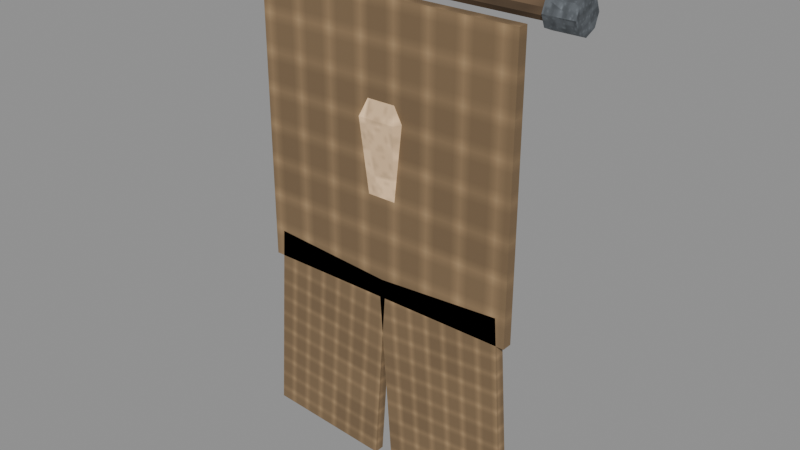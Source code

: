 # Source: crystal-banner-swallowtail-earth.blend  (saved by Blender 5.0.118; exported with 4.5.12 LTS)
import bpy
from mathutils import Matrix  # noqa: F401  (used for matrix-valued properties, if any)

bpy.ops.wm.read_factory_settings(use_empty=True)
scene = bpy.context.scene
scene.name = 'Scene'

# ---- images (referenced by path relative to the original .blend; pixels are not part of the script)
import os
ASSET_DIR = os.environ.get("B2B_ASSET_DIR", "")  # directory of the original .blend (textures are referenced by path, not embedded)
HERE = os.path.dirname(os.path.abspath(__file__))  # packed textures are extracted next to this script under _unpacked/

def load_image(name, relpath, width, height, colorspace="sRGB"):
    """Load a texture the original file referenced (path relative to the .blend, or extracted next to this script)."""
    p = next((c for c in (os.path.join(HERE, relpath), os.path.join(ASSET_DIR, relpath)) if relpath and os.path.exists(c)), "")
    if p:
        img = bpy.data.images.load(p, check_existing=True)
        img.name = name
    else:  # same state as the original file: an image datablock whose file is absent (Cycles renders it pink)
        img = bpy.data.images.new(name, width, height)
        img.source = "FILE"
        img.filepath = "//" + (relpath or name)
    img.colorspace_settings.name = colorspace
    return img
img_magenheim_surface_timber = load_image('magenheim.surface.timber', '_unpacked/2ef9a5accc0e42b6.2da1f34a.png', 64, 64, 'sRGB')
img_magenheim_surface_metal = load_image('magenheim.surface.metal', '_unpacked/92bb42208b3e85ca.01f1a9b4.png', 64, 64, 'sRGB')
img_magenheim_surface_cloth = load_image('magenheim.surface.cloth', '_unpacked/6a20bc2d3d9d33d6.dee47d1c.png', 64, 64, 'sRGB')
img_magenheim_surface_crystal = load_image('magenheim.surface.crystal', '_unpacked/13aac57fc9315b39.0b82ce2e.png', 64, 64, 'sRGB')

# ---- materials (node trees are filled in below, after node groups)
mat_magenheim_banner_wood = bpy.data.materials.new('magenheim.banner.wood')
mat_magenheim_banner_wood.use_backface_culling = True
mat_magenheim_banner_iron = bpy.data.materials.new('magenheim.banner.iron')
mat_magenheim_banner_iron.use_backface_culling = True
mat_magenheim_banner_cloth = bpy.data.materials.new('magenheim.banner.cloth')
mat_magenheim_banner_cloth.use_backface_culling = True
mat_magenheim_banner_cloth_bright = bpy.data.materials.new('magenheim.banner.cloth-bright')
mat_magenheim_banner_cloth_bright.use_backface_culling = True
mat_magenheim_banner_crystal = bpy.data.materials.new('magenheim.banner.crystal')
mat_magenheim_banner_crystal.use_backface_culling = True

# ---- material node trees
mat_magenheim_banner_wood.use_nodes = True; mat_magenheim_banner_wood.node_tree.nodes.clear()
_N = mat_magenheim_banner_wood.node_tree.nodes; _L = mat_magenheim_banner_wood.node_tree.links
n0 = _N.new('ShaderNodeBsdfPrincipled'); n0.name = 'Principled BSDF'; n0.location = (-200, 100)
n0.inputs[2].default_value = 0.88
n0.inputs[27].default_value = (0.0, 0.0, 0.0, 1.0)
n0.inputs[28].default_value = 1.0
n1 = _N.new('ShaderNodeOutputMaterial'); n1.name = 'Material Output'; n1.location = (200, 100)
n2 = _N.new('ShaderNodeTexImage'); n2.name = 'Image Texture'; n2.location = (0, 0)
n2.image = img_magenheim_surface_timber
n3 = _N.new('ShaderNodeMixRGB'); n3.name = 'Mix (Legacy)'; n3.location = (0, 0)
n3.blend_type = 'MULTIPLY'
n3.inputs[0].default_value = 1.0
n3.inputs[2].default_value = (0.24, 0.15, 0.08, 1.0)
_L.new(n0.outputs[0], n1.inputs[0])
_L.new(n2.outputs[0], n3.inputs[1])
_L.new(n3.outputs[0], n0.inputs[0])
n1.is_active_output = True
mat_magenheim_banner_iron.use_nodes = True; mat_magenheim_banner_iron.node_tree.nodes.clear()
_N = mat_magenheim_banner_iron.node_tree.nodes; _L = mat_magenheim_banner_iron.node_tree.links
n0 = _N.new('ShaderNodeBsdfPrincipled'); n0.name = 'Principled BSDF'; n0.location = (-200, 100)
n0.inputs[1].default_value = 0.62
n0.inputs[2].default_value = 0.72
n0.inputs[27].default_value = (0.0, 0.0, 0.0, 1.0)
n0.inputs[28].default_value = 1.0
n1 = _N.new('ShaderNodeOutputMaterial'); n1.name = 'Material Output'; n1.location = (200, 100)
n2 = _N.new('ShaderNodeTexImage'); n2.name = 'Image Texture'; n2.location = (0, 0)
n2.image = img_magenheim_surface_metal
n3 = _N.new('ShaderNodeMixRGB'); n3.name = 'Mix (Legacy)'; n3.location = (0, 0)
n3.blend_type = 'MULTIPLY'
n3.inputs[0].default_value = 1.0
n3.inputs[2].default_value = (0.28, 0.31, 0.34, 1.0)
_L.new(n0.outputs[0], n1.inputs[0])
_L.new(n2.outputs[0], n3.inputs[1])
_L.new(n3.outputs[0], n0.inputs[0])
n1.is_active_output = True
mat_magenheim_banner_cloth.use_nodes = True; mat_magenheim_banner_cloth.node_tree.nodes.clear()
_N = mat_magenheim_banner_cloth.node_tree.nodes; _L = mat_magenheim_banner_cloth.node_tree.links
n0 = _N.new('ShaderNodeBsdfPrincipled'); n0.name = 'Principled BSDF'; n0.location = (-200, 100)
n0.inputs[2].default_value = 0.92
n0.inputs[27].default_value = (0.0, 0.0, 0.0, 1.0)
n0.inputs[28].default_value = 1.0
n1 = _N.new('ShaderNodeOutputMaterial'); n1.name = 'Material Output'; n1.location = (200, 100)
n2 = _N.new('ShaderNodeTexImage'); n2.name = 'Image Texture'; n2.location = (0, 0)
n2.image = img_magenheim_surface_cloth
n3 = _N.new('ShaderNodeMixRGB'); n3.name = 'Mix (Legacy)'; n3.location = (0, 0)
n3.blend_type = 'MULTIPLY'
n3.inputs[0].default_value = 1.0
n3.inputs[2].default_value = (0.4752, 0.3096, 0.1584, 1.0)
_L.new(n0.outputs[0], n1.inputs[0])
_L.new(n2.outputs[0], n3.inputs[1])
_L.new(n3.outputs[0], n0.inputs[0])
n1.is_active_output = True
mat_magenheim_banner_cloth_bright.use_nodes = True; mat_magenheim_banner_cloth_bright.node_tree.nodes.clear()
_N = mat_magenheim_banner_cloth_bright.node_tree.nodes; _L = mat_magenheim_banner_cloth_bright.node_tree.links
n0 = _N.new('ShaderNodeBsdfPrincipled'); n0.name = 'Principled BSDF'; n0.location = (-200, 100)
n0.inputs[2].default_value = 0.88
n0.inputs[27].default_value = (0.0396, 0.0258, 0.0132, 1.0)
n0.inputs[28].default_value = 1.0
n1 = _N.new('ShaderNodeOutputMaterial'); n1.name = 'Material Output'; n1.location = (200, 100)
n2 = _N.new('ShaderNodeTexImage'); n2.name = 'Image Texture'; n2.location = (0, 0)
n2.image = img_magenheim_surface_cloth
n3 = _N.new('ShaderNodeMixRGB'); n3.name = 'Mix (Legacy)'; n3.location = (0, 0)
n3.blend_type = 'MULTIPLY'
n3.inputs[0].default_value = 1.0
n3.inputs[2].default_value = (0.66, 0.43, 0.22, 1.0)
_L.new(n0.outputs[0], n1.inputs[0])
_L.new(n2.outputs[0], n3.inputs[1])
_L.new(n3.outputs[0], n0.inputs[0])
n1.is_active_output = True
mat_magenheim_banner_crystal.use_nodes = True; mat_magenheim_banner_crystal.node_tree.nodes.clear()
_N = mat_magenheim_banner_crystal.node_tree.nodes; _L = mat_magenheim_banner_crystal.node_tree.links
n0 = _N.new('ShaderNodeBsdfPrincipled'); n0.name = 'Principled BSDF'; n0.location = (-200, 100)
n0.inputs[1].default_value = 0.03
n0.inputs[2].default_value = 0.22
n0.inputs[27].default_value = (0.2853, 0.1953, 0.1132, 1.0)
n0.inputs[28].default_value = 1.0
n1 = _N.new('ShaderNodeOutputMaterial'); n1.name = 'Material Output'; n1.location = (200, 100)
n2 = _N.new('ShaderNodeTexImage'); n2.name = 'Image Texture'; n2.location = (0, 0)
n2.image = img_magenheim_surface_crystal
n3 = _N.new('ShaderNodeMixRGB'); n3.name = 'Mix (Legacy)'; n3.location = (0, 0)
n3.blend_type = 'MULTIPLY'
n3.inputs[0].default_value = 1.0
n3.inputs[2].default_value = (0.839, 0.5745, 0.333, 1.0)
_L.new(n0.outputs[0], n1.inputs[0])
_L.new(n2.outputs[0], n3.inputs[1])
_L.new(n3.outputs[0], n0.inputs[0])
n1.is_active_output = True

# ---- meshes
me_top_rod = bpy.data.meshes.new('top-rod')
me_top_rod.from_pydata([(0.56, -1.863e-09, 0.035), (0.56, -0.02057, 0.02832), (0.56, -0.03329, 0.01082), (0.56, -0.03329, -0.01082), (0.56, -0.02057, -0.02832), (0.56, 1.197e-09, -0.035), (0.56, 0.02057, -0.02832), (0.56, 0.03329, -0.01082), (0.56, 0.03329, 0.01082), (0.56, 0.02057, 0.02832), (-0.56, -1.863e-09, 0.035), (-0.56, -0.02057, 0.02832), (-0.56, -0.03329, 0.01082), (-0.56, -0.03329, -0.01082), (-0.56, -0.02057, -0.02832), (-0.56, 1.197e-09, -0.035), (-0.56, 0.02057, -0.02832), (-0.56, 0.03329, -0.01082), (-0.56, 0.03329, 0.01082), (-0.56, 0.02057, 0.02832), (0.56, -1.863e-09, 5.96e-08), (-0.56, -1.863e-09, -5.96e-08)], [], [(0, 10, 1), (1, 10, 11), (20, 0, 1), (21, 11, 10), (1, 11, 2), (2, 11, 12), (20, 1, 2), (21, 12, 11), (2, 12, 3), (3, 12, 13), (20, 2, 3), (21, 13, 12), (3, 13, 4), (4, 13, 14), (20, 3, 4), (21, 14, 13), (4, 14, 5), (5, 14, 15), (20, 4, 5), (21, 15, 14), (5, 15, 6), (6, 15, 16), (20, 5, 6), (21, 16, 15), (6, 16, 7), (7, 16, 17), (20, 6, 7), (21, 17, 16), (7, 17, 8), (8, 17, 18), (20, 7, 8), (21, 18, 17), (8, 18, 9), (9, 18, 19), (20, 8, 9), (21, 19, 18), (9, 19, 0), (0, 19, 10), (20, 9, 0), (21, 10, 19)])
_uv = me_top_rod.uv_layers.new(name='UVMap')
_uv.uv.foreach_set('vector', [0.1867, 0.002353, 0.1867, 0.9976, 0.1674, 0.002353, 0.1674, 0.002353, 0.1867, 0.9976, 0.1674, 0.9976, 0.221, 0.03346, 0.2505, 0.02384, 0.2505, 0.04307, 0.221, 0.1004, 0.1914, 0.09076, 0.2027, 0.0752, 0.1674, 0.002353, 0.1674, 0.9976, 0.1519, 0.002353, 0.1519, 0.002353, 0.1674, 0.9976, 0.1519, 0.9976, 0.221, 0.03346, 0.2505, 0.04307, 0.2392, 0.05862, 0.221, 0.1004, 0.1914, 0.11, 0.1914, 0.09076, 0.1077, 0.002353, 0.1077, 0.9976, 0.09216, 0.002353, 0.09216, 0.002353, 0.1077, 0.9976, 0.09216, 0.9976, 0.221, 0.03346, 0.2392, 0.05862, 0.221, 0.06456, 0.221, 0.1004, 0.2027, 0.1255, 0.1914, 0.11, 0.09216, 0.002353, 0.09216, 0.9976, 0.07293, 0.002353, 0.07293, 0.002353, 0.09216, 0.9976, 0.07293, 0.9976, 0.221, 0.03346, 0.221, 0.06456, 0.2027, 0.05862, 0.221, 0.1004, 0.221, 0.1315, 0.2027, 0.1255, 0.07293, 0.002353, 0.07293, 0.9976, 0.05738, 0.002353, 0.05738, 0.002353, 0.07293, 0.9976, 0.05738, 0.9976, 0.221, 0.03346, 0.2027, 0.05862, 0.1914, 0.04307, 0.221, 0.1004, 0.2392, 0.1255, 0.221, 0.1315, 0.1472, 0.002353, 0.1472, 0.9976, 0.128, 0.002353, 0.128, 0.002353, 0.1472, 0.9976, 0.128, 0.9976, 0.221, 0.03346, 0.1914, 0.04307, 0.1914, 0.02384, 0.221, 0.1004, 0.2505, 0.11, 0.2392, 0.1255, 0.128, 0.002353, 0.128, 0.9976, 0.1124, 0.002353, 0.1124, 0.002353, 0.128, 0.9976, 0.1124, 0.9976, 0.221, 0.03346, 0.1914, 0.02384, 0.2027, 0.008293, 0.221, 0.1004, 0.2505, 0.09076, 0.2505, 0.11, 0.002353, 0.9976, 0.002353, 0.002353, 0.0179, 0.9976, 0.0179, 0.9976, 0.002353, 0.002353, 0.0179, 0.002353, 0.221, 0.03346, 0.2027, 0.008293, 0.221, 0.002353, 0.221, 0.1004, 0.2392, 0.0752, 0.2505, 0.09076, 0.0179, 0.9976, 0.0179, 0.002353, 0.03713, 0.9976, 0.03713, 0.9976, 0.0179, 0.002353, 0.03713, 0.002353, 0.221, 0.03346, 0.221, 0.002353, 0.2392, 0.008293, 0.221, 0.1004, 0.221, 0.06926, 0.2392, 0.0752, 0.03713, 0.9976, 0.03713, 0.002353, 0.05268, 0.9976, 0.05268, 0.9976, 0.03713, 0.002353, 0.05268, 0.002353, 0.221, 0.03346, 0.2392, 0.008293, 0.2505, 0.02384, 0.221, 0.1004, 0.2027, 0.0752, 0.221, 0.06926])
me_top_rod.materials.append(mat_magenheim_banner_wood)
me_top_rod.update()
me_left_cap = bpy.data.meshes.new('left-cap')
me_left_cap.from_pydata([(0.05, 0.0, 0.055), (0.05, -0.03889, 0.03889), (0.05, -0.055, 0.0), (0.05, -0.03889, -0.03889), (0.05, 4.808e-09, -0.055), (0.05, 0.03889, -0.03889), (0.05, 0.055, 0.0), (0.05, 0.03889, 0.03889), (-0.05, 0.0, 0.055), (-0.05, -0.03889, 0.03889), (-0.05, -0.055, 0.0), (-0.05, -0.03889, -0.03889), (-0.05, 4.808e-09, -0.055), (-0.05, 0.03889, -0.03889), (-0.05, 0.055, 0.0), (-0.05, 0.03889, 0.03889), (0.05, 0.0, 0.0), (-0.05, 0.0, 0.0)], [], [(0, 8, 1), (1, 8, 9), (16, 0, 1), (17, 9, 8), (1, 9, 2), (2, 9, 10), (16, 1, 2), (17, 10, 9), (2, 10, 3), (3, 10, 11), (16, 2, 3), (17, 11, 10), (3, 11, 4), (4, 11, 12), (16, 3, 4), (17, 12, 11), (4, 12, 5), (5, 12, 13), (16, 4, 5), (17, 13, 12), (5, 13, 6), (6, 13, 14), (16, 5, 6), (17, 14, 13), (6, 14, 7), (7, 14, 15), (16, 6, 7), (17, 15, 14), (7, 15, 0), (0, 15, 8), (16, 7, 0), (17, 8, 15)])
_uv = me_left_cap.uv_layers.new(name='UVMap')
_uv.uv.foreach_set('vector', [0.6649, 0.3708, 0.6649, 0.7188, 0.5184, 0.3708, 0.5184, 0.3708, 0.6649, 0.7188, 0.5184, 0.7188, 0.5477, 0.1826, 0.4744, 0.005737, 0.6209, 0.005736, 0.1826, 0.1826, 0.005737, 0.1093, 0.1093, 0.005736, 0.9943, 0.3708, 0.9943, 0.7188, 0.8907, 0.3708, 0.7799, 0.7339, 0.7799, 0.3708, 0.8792, 0.4004, 0.5477, 0.1826, 0.6209, 0.005736, 0.7245, 0.1093, 0.1826, 0.1826, 0.005736, 0.2558, 0.005737, 0.1093, 0.986, 0.005736, 0.986, 0.3537, 0.8395, 0.005736, 0.8395, 0.005736, 0.986, 0.3537, 0.8395, 0.3537, 0.5477, 0.1826, 0.7245, 0.1093, 0.7245, 0.2558, 0.1826, 0.1826, 0.1093, 0.3594, 0.005736, 0.2558, 0.8395, 0.005736, 0.8395, 0.3537, 0.736, 0.005736, 0.2454, 0.4422, 0.2454, 0.8052, 0.1461, 0.7757, 0.5477, 0.1826, 0.7245, 0.2558, 0.6209, 0.3594, 0.1826, 0.1826, 0.2558, 0.3594, 0.1093, 0.3594, 0.2454, 0.4422, 0.1461, 0.7757, 0.105, 0.4004, 0.105, 0.4004, 0.1461, 0.7757, 0.005736, 0.7339, 0.5477, 0.1826, 0.6209, 0.3594, 0.4744, 0.3594, 0.1826, 0.1826, 0.3594, 0.2558, 0.2558, 0.3594, 0.105, 0.4004, 0.005736, 0.7339, 0.005736, 0.3708, 0.4034, 0.3708, 0.5069, 0.7188, 0.4034, 0.7188, 0.5477, 0.1826, 0.4744, 0.3594, 0.3708, 0.2558, 0.1826, 0.1826, 0.3594, 0.1093, 0.3594, 0.2558, 0.4034, 0.3708, 0.4034, 0.7188, 0.2569, 0.3708, 0.2569, 0.3708, 0.4034, 0.7188, 0.2569, 0.7188, 0.5477, 0.1826, 0.3708, 0.2558, 0.3708, 0.1093, 0.1826, 0.1826, 0.2558, 0.005736, 0.3594, 0.1093, 0.7685, 0.3708, 0.7685, 0.7188, 0.6649, 0.3708, 0.6649, 0.3708, 0.7685, 0.7188, 0.6649, 0.7188, 0.5477, 0.1826, 0.3708, 0.1093, 0.4744, 0.005737, 0.1826, 0.1826, 0.1093, 0.005736, 0.2558, 0.005736])
me_left_cap.materials.append(mat_magenheim_banner_iron)
me_left_cap.update()
me_right_cap = bpy.data.meshes.new('right-cap')
me_right_cap.from_pydata([(0.05, 0.0, 0.055), (0.05, -0.03889, 0.03889), (0.05, -0.055, 0.0), (0.05, -0.03889, -0.03889), (0.05, 4.808e-09, -0.055), (0.05, 0.03889, -0.03889), (0.05, 0.055, 0.0), (0.05, 0.03889, 0.03889), (-0.05, 0.0, 0.055), (-0.05, -0.03889, 0.03889), (-0.05, -0.055, 0.0), (-0.05, -0.03889, -0.03889), (-0.05, 4.808e-09, -0.055), (-0.05, 0.03889, -0.03889), (-0.05, 0.055, 0.0), (-0.05, 0.03889, 0.03889), (0.05, 0.0, 0.0), (-0.05, 0.0, 0.0)], [], [(0, 8, 1), (1, 8, 9), (16, 0, 1), (17, 9, 8), (1, 9, 2), (2, 9, 10), (16, 1, 2), (17, 10, 9), (2, 10, 3), (3, 10, 11), (16, 2, 3), (17, 11, 10), (3, 11, 4), (4, 11, 12), (16, 3, 4), (17, 12, 11), (4, 12, 5), (5, 12, 13), (16, 4, 5), (17, 13, 12), (5, 13, 6), (6, 13, 14), (16, 5, 6), (17, 14, 13), (6, 14, 7), (7, 14, 15), (16, 6, 7), (17, 15, 14), (7, 15, 0), (0, 15, 8), (16, 7, 0), (17, 8, 15)])
_uv = me_right_cap.uv_layers.new(name='UVMap')
_uv.uv.foreach_set('vector', [0.6649, 0.3708, 0.6649, 0.7188, 0.5184, 0.3708, 0.5184, 0.3708, 0.6649, 0.7188, 0.5184, 0.7188, 0.5477, 0.1826, 0.4744, 0.005737, 0.6209, 0.005736, 0.1826, 0.1826, 0.005737, 0.1093, 0.1093, 0.005736, 0.7799, 0.7044, 0.8792, 0.3708, 0.8792, 0.7339, 0.8907, 0.3708, 0.9943, 0.7188, 0.8907, 0.7188, 0.5477, 0.1826, 0.6209, 0.005736, 0.7245, 0.1093, 0.1826, 0.1826, 0.005736, 0.2558, 0.005737, 0.1093, 0.736, 0.3537, 0.736, 0.005737, 0.8824, 0.3537, 0.8824, 0.3537, 0.736, 0.005737, 0.8824, 0.005737, 0.5477, 0.1826, 0.7245, 0.1093, 0.7245, 0.2558, 0.1826, 0.1826, 0.1093, 0.3594, 0.005736, 0.2558, 0.8824, 0.3537, 0.8824, 0.005737, 0.986, 0.3537, 0.2454, 0.4422, 0.2454, 0.8052, 0.1461, 0.7757, 0.5477, 0.1826, 0.7245, 0.2558, 0.6209, 0.3594, 0.1826, 0.1826, 0.2558, 0.3594, 0.1093, 0.3594, 0.2454, 0.4422, 0.1461, 0.7757, 0.105, 0.4004, 0.105, 0.4004, 0.1461, 0.7757, 0.005736, 0.7339, 0.5477, 0.1826, 0.6209, 0.3594, 0.4744, 0.3594, 0.1826, 0.1826, 0.3594, 0.2558, 0.2558, 0.3594, 0.105, 0.4004, 0.005736, 0.7339, 0.005736, 0.3708, 0.4034, 0.3708, 0.5069, 0.7188, 0.4034, 0.7188, 0.5477, 0.1826, 0.4744, 0.3594, 0.3708, 0.2558, 0.1826, 0.1826, 0.3594, 0.1093, 0.3594, 0.2558, 0.4034, 0.3708, 0.4034, 0.7188, 0.2569, 0.3708, 0.2569, 0.3708, 0.4034, 0.7188, 0.2569, 0.7188, 0.5477, 0.1826, 0.3708, 0.2558, 0.3708, 0.1093, 0.1826, 0.1826, 0.2558, 0.005736, 0.3594, 0.1093, 0.7685, 0.3708, 0.7685, 0.7188, 0.6649, 0.3708, 0.6649, 0.3708, 0.7685, 0.7188, 0.6649, 0.7188, 0.5477, 0.1826, 0.3708, 0.1093, 0.4744, 0.005737, 0.1826, 0.1826, 0.1093, 0.005736, 0.2558, 0.005736])
me_right_cap.materials.append(mat_magenheim_banner_iron)
me_right_cap.update()
me_upper_field = bpy.data.meshes.new('upper-field')
me_upper_field.from_pydata([(-0.47, 0.0175, -0.49), (0.47, 0.0175, -0.49), (0.47, 0.0175, 0.49), (-0.47, 0.0175, 0.49), (-0.47, -0.0175, -0.49), (0.47, -0.0175, -0.49), (0.47, -0.0175, 0.49), (-0.47, -0.0175, 0.49)], [], [(0, 3, 2), (0, 2, 1), (4, 5, 6), (4, 6, 7), (0, 4, 7), (0, 7, 3), (1, 2, 6), (1, 6, 5), (0, 1, 5), (0, 5, 4), (3, 7, 6), (3, 6, 2)])
_uv = me_upper_field.uv_layers.new(name='UVMap')
_uv.uv.foreach_set('vector', [0.003338, 0.4967, 0.003338, 0.003338, 0.4765, 0.003338, 0.003338, 0.4967, 0.4765, 0.003338, 0.4765, 0.4967, 0.9564, 0.4967, 0.4832, 0.4967, 0.4832, 0.003338, 0.9564, 0.4967, 0.4832, 0.003338, 0.9564, 0.003338, 0.02096, 0.9967, 0.003338, 0.9967, 0.003338, 0.5033, 0.02096, 0.9967, 0.003338, 0.5033, 0.02096, 0.5033, 0.02763, 0.9967, 0.02763, 0.5033, 0.04525, 0.5033, 0.02763, 0.9967, 0.04525, 0.5033, 0.04525, 0.9967, 0.06955, 0.5033, 0.06955, 0.9765, 0.05193, 0.9765, 0.06955, 0.5033, 0.05193, 0.9765, 0.05193, 0.5033, 0.09384, 0.9765, 0.07623, 0.9765, 0.07623, 0.5033, 0.09384, 0.9765, 0.07623, 0.5033, 0.09384, 0.5033])
me_upper_field.materials.append(mat_magenheim_banner_cloth)
me_upper_field.update()
me_left_tail = bpy.data.meshes.new('left-tail')
me_left_tail.from_pydata([(-0.2489, 0.0175, -0.3335), (0.2, 0.0175, -0.3648), (0.2489, 0.0175, 0.3335), (-0.2, 0.0175, 0.3648), (-0.2489, -0.0175, -0.3335), (0.2, -0.0175, -0.3648), (0.2489, -0.0175, 0.3335), (-0.2, -0.0175, 0.3648)], [], [(0, 3, 2), (0, 2, 1), (4, 5, 6), (4, 6, 7), (0, 4, 7), (0, 7, 3), (1, 2, 6), (1, 6, 5), (0, 1, 5), (0, 5, 4), (3, 7, 6), (3, 6, 2)])
_uv = me_left_tail.uv_layers.new(name='UVMap')
_uv.uv.foreach_set('vector', [0.004027, 0.6725, 0.004027, 0.004026, 0.4338, 0.004026, 0.004027, 0.6725, 0.4338, 0.004026, 0.4338, 0.6725, 0.8715, 0.6725, 0.4418, 0.6725, 0.4418, 0.004026, 0.8715, 0.6725, 0.4418, 0.004026, 0.8715, 0.004026, 0.913, 0.6725, 0.8796, 0.6725, 0.8796, 0.004026, 0.913, 0.6725, 0.8796, 0.004026, 0.913, 0.004026, 0.9211, 0.6725, 0.9211, 0.004026, 0.9545, 0.004026, 0.9211, 0.6725, 0.9545, 0.004026, 0.9545, 0.6725, 0.996, 0.004026, 0.996, 0.4338, 0.9625, 0.4338, 0.996, 0.004026, 0.9625, 0.4338, 0.9625, 0.004026, 0.9625, 0.4418, 0.996, 0.4418, 0.996, 0.8715, 0.9625, 0.4418, 0.996, 0.8715, 0.9625, 0.8715])
me_left_tail.materials.append(mat_magenheim_banner_cloth)
me_left_tail.update()
me_right_tail = bpy.data.meshes.new('right-tail')
me_right_tail.from_pydata([(-0.2, 0.0175, -0.3648), (0.2489, 0.0175, -0.3335), (0.2, 0.0175, 0.3648), (-0.2489, 0.0175, 0.3335), (-0.2, -0.0175, -0.3648), (0.2489, -0.0175, -0.3335), (0.2, -0.0175, 0.3648), (-0.2489, -0.0175, 0.3335)], [], [(0, 3, 2), (0, 2, 1), (4, 5, 6), (4, 6, 7), (0, 4, 7), (0, 7, 3), (1, 2, 6), (1, 6, 5), (0, 1, 5), (0, 5, 4), (3, 7, 6), (3, 6, 2)])
_uv = me_right_tail.uv_layers.new(name='UVMap')
_uv.uv.foreach_set('vector', [0.4418, 0.6725, 0.4418, 0.004026, 0.8715, 0.004026, 0.4418, 0.6725, 0.8715, 0.004026, 0.8715, 0.6725, 0.4338, 0.6725, 0.004027, 0.6725, 0.004027, 0.004026, 0.4338, 0.6725, 0.004027, 0.004026, 0.4338, 0.004026, 0.913, 0.6725, 0.8796, 0.6725, 0.8796, 0.004026, 0.913, 0.6725, 0.8796, 0.004026, 0.913, 0.004026, 0.9211, 0.6725, 0.9211, 0.004026, 0.9545, 0.004026, 0.9211, 0.6725, 0.9545, 0.004026, 0.9545, 0.6725, 0.9625, 0.4338, 0.9625, 0.004026, 0.996, 0.004026, 0.9625, 0.4338, 0.996, 0.004026, 0.996, 0.4338, 0.996, 0.8715, 0.9625, 0.8715, 0.9625, 0.4418, 0.996, 0.8715, 0.9625, 0.4418, 0.996, 0.4418])
me_right_tail.materials.append(mat_magenheim_banner_cloth)
me_right_tail.update()
me_left_seam = bpy.data.meshes.new('left-seam')
me_left_seam.from_pydata([(-0.0225, 0.015, -0.46), (0.0225, 0.015, -0.46), (0.0225, 0.015, 0.46), (-0.0225, 0.015, 0.46), (-0.0225, -0.015, -0.46), (0.0225, -0.015, -0.46), (0.0225, -0.015, 0.46), (-0.0225, -0.015, 0.46)], [], [(0, 3, 2), (0, 2, 1), (4, 5, 6), (4, 6, 7), (0, 4, 7), (0, 7, 3), (1, 2, 6), (1, 6, 5), (0, 1, 5), (0, 5, 4), (3, 7, 6), (3, 6, 2)])
_uv = me_left_seam.uv_layers.new(name='UVMap')
_uv.uv.foreach_set('vector', [0.002199, 0.9978, 0.002199, 0.002199, 0.0509, 0.002199, 0.002199, 0.9978, 0.0509, 0.002199, 0.0509, 0.9978, 0.104, 0.9978, 0.05529, 0.9978, 0.05529, 0.002199, 0.104, 0.9978, 0.05529, 0.002199, 0.104, 0.002199, 0.1409, 0.9978, 0.1084, 0.9978, 0.1084, 0.002199, 0.1409, 0.9978, 0.1084, 0.002199, 0.1409, 0.002199, 0.1453, 0.9978, 0.1453, 0.002199, 0.1777, 0.002199, 0.1453, 0.9978, 0.1777, 0.002199, 0.1777, 0.9978, 0.2146, 0.002199, 0.2146, 0.0509, 0.1821, 0.0509, 0.2146, 0.002199, 0.1821, 0.0509, 0.1821, 0.002199, 0.2146, 0.104, 0.1821, 0.104, 0.1821, 0.05529, 0.2146, 0.104, 0.1821, 0.05529, 0.2146, 0.05529])
me_left_seam.materials.append(mat_magenheim_banner_cloth_bright)
me_left_seam.update()
me_right_seam = bpy.data.meshes.new('right-seam')
me_right_seam.from_pydata([(-0.0225, 0.015, -0.46), (0.0225, 0.015, -0.46), (0.0225, 0.015, 0.46), (-0.0225, 0.015, 0.46), (-0.0225, -0.015, -0.46), (0.0225, -0.015, -0.46), (0.0225, -0.015, 0.46), (-0.0225, -0.015, 0.46)], [], [(0, 3, 2), (0, 2, 1), (4, 5, 6), (4, 6, 7), (0, 4, 7), (0, 7, 3), (1, 2, 6), (1, 6, 5), (0, 1, 5), (0, 5, 4), (3, 7, 6), (3, 6, 2)])
_uv = me_right_seam.uv_layers.new(name='UVMap')
_uv.uv.foreach_set('vector', [0.002199, 0.9978, 0.002199, 0.002199, 0.0509, 0.002199, 0.002199, 0.9978, 0.0509, 0.002199, 0.0509, 0.9978, 0.104, 0.9978, 0.05529, 0.9978, 0.05529, 0.002199, 0.104, 0.9978, 0.05529, 0.002199, 0.104, 0.002199, 0.1409, 0.9978, 0.1084, 0.9978, 0.1084, 0.002199, 0.1409, 0.9978, 0.1084, 0.002199, 0.1409, 0.002199, 0.1453, 0.9978, 0.1453, 0.002199, 0.1777, 0.002199, 0.1453, 0.9978, 0.1777, 0.002199, 0.1777, 0.9978, 0.2146, 0.002199, 0.2146, 0.0509, 0.1821, 0.0509, 0.2146, 0.002199, 0.1821, 0.0509, 0.1821, 0.002199, 0.2146, 0.104, 0.1821, 0.104, 0.1821, 0.05529, 0.2146, 0.104, 0.1821, 0.05529, 0.2146, 0.05529])
me_right_seam.materials.append(mat_magenheim_banner_cloth_bright)
me_right_seam.update()
me_crystal_crest = bpy.data.meshes.new('crystal-crest')
me_crystal_crest.from_pydata([(0.0936, 3.725e-09, -0.27), (0.0468, -0.08106, -0.27), (-0.0468, -0.08106, -0.27), (-0.0936, 1.118e-08, -0.27), (-0.0468, 0.08106, -0.27), (0.0468, 0.08106, -0.27), (0.13, 3.725e-09, 0.055), (0.065, -0.1126, 0.055), (-0.065, -0.1126, 0.055), (-0.13, 1.49e-08, 0.055), (-0.065, 0.1126, 0.055), (0.065, 0.1126, 0.055), (0.0, 3.725e-09, 0.295), (0.0, 3.725e-09, -0.295)], [], [(13, 0, 1), (0, 6, 1), (1, 6, 7), (12, 7, 6), (13, 1, 2), (1, 7, 2), (2, 7, 8), (12, 8, 7), (13, 2, 3), (2, 8, 3), (3, 8, 9), (12, 9, 8), (13, 3, 4), (3, 9, 4), (4, 9, 10), (12, 10, 9), (13, 4, 5), (4, 10, 5), (5, 10, 11), (12, 11, 10), (13, 5, 0), (5, 11, 0), (0, 11, 6), (12, 6, 11)])
_uv = me_crystal_crest.uv_layers.new(name='UVMap')
_uv.uv.foreach_set('vector', [0.8786, 0.1402, 0.8797, 0.2732, 0.7627, 0.2055, 0.1078, 0.8262, 0.0034, 0.3674, 0.176, 0.8279, 0.176, 0.8279, 0.0034, 0.3674, 0.09806, 0.3698, 0.1513, 0.0034, 0.09806, 0.3698, 0.0034, 0.3674, 0.8786, 0.1402, 0.7627, 0.2055, 0.7627, 0.07065, 0.176, 0.8279, 0.09806, 0.3698, 0.3102, 0.8128, 0.3102, 0.8128, 0.09806, 0.3698, 0.2845, 0.3489, 0.1513, 0.0034, 0.2845, 0.3489, 0.09806, 0.3698, 0.8786, 0.1402, 0.7627, 0.07065, 0.8797, 0.0034, 0.3102, 0.8128, 0.2845, 0.3489, 0.3763, 0.796, 0.3763, 0.796, 0.2845, 0.3489, 0.3763, 0.3255, 0.1513, 0.0034, 0.3763, 0.3255, 0.2845, 0.3489, 0.8786, 0.1402, 0.8797, 0.0034, 0.9966, 0.07104, 0.4875, 0.8262, 0.3831, 0.3674, 0.5556, 0.8279, 0.5556, 0.8279, 0.3831, 0.3674, 0.4777, 0.3698, 0.531, 0.0034, 0.4777, 0.3698, 0.3831, 0.3674, 0.8786, 0.1402, 0.9966, 0.07104, 0.9966, 0.2059, 0.5556, 0.8279, 0.4777, 0.3698, 0.6899, 0.8128, 0.6899, 0.8128, 0.4777, 0.3698, 0.6642, 0.3489, 0.531, 0.0034, 0.6642, 0.3489, 0.4777, 0.3698, 0.8786, 0.1402, 0.9966, 0.2059, 0.8797, 0.2732, 0.6899, 0.8128, 0.6642, 0.3489, 0.7559, 0.796, 0.7559, 0.796, 0.6642, 0.3489, 0.7559, 0.3255, 0.531, 0.0034, 0.7559, 0.3255, 0.6642, 0.3489])
me_crystal_crest.materials.append(mat_magenheim_banner_crystal)
me_crystal_crest.update()
me_tail_ring = bpy.data.meshes.new('tail-ring')
me_tail_ring.from_pydata([(0.1, 0.025, 0.0), (0.0809, 0.025, -0.05878), (0.0309, 0.025, -0.09511), (-0.0309, 0.025, -0.09511), (-0.0809, 0.025, -0.05878), (-0.1, 0.025, 0.0), (-0.0809, 0.025, 0.05878), (-0.0309, 0.025, 0.09511), (0.0309, 0.025, 0.09511), (0.0809, 0.025, 0.05878), (0.1, -0.025, 0.0), (0.0809, -0.025, -0.05878), (0.0309, -0.025, -0.09511), (-0.0309, -0.025, -0.09511), (-0.0809, -0.025, -0.05878), (-0.1, -0.025, 0.0), (-0.0809, -0.025, 0.05878), (-0.0309, -0.025, 0.09511), (0.0309, -0.025, 0.09511), (0.0809, -0.025, 0.05878), (0.0, 0.025, 0.0), (0.0, -0.025, 0.0)], [], [(0, 10, 1), (1, 10, 11), (20, 0, 1), (21, 11, 10), (1, 11, 2), (2, 11, 12), (20, 1, 2), (21, 12, 11), (2, 12, 3), (3, 12, 13), (20, 2, 3), (21, 13, 12), (3, 13, 4), (4, 13, 14), (20, 3, 4), (21, 14, 13), (4, 14, 5), (5, 14, 15), (20, 4, 5), (21, 15, 14), (5, 15, 6), (6, 15, 16), (20, 5, 6), (21, 16, 15), (6, 16, 7), (7, 16, 17), (20, 6, 7), (21, 17, 16), (7, 17, 8), (8, 17, 18), (20, 7, 8), (21, 18, 17), (8, 18, 9), (9, 18, 19), (20, 8, 9), (21, 19, 18), (9, 19, 0), (0, 19, 10), (20, 9, 0), (21, 10, 19)])
_uv = me_tail_ring.uv_layers.new(name='UVMap')
_uv.uv.foreach_set('vector', [0.005176, 0.6591, 0.1339, 0.6591, 0.005176, 0.8182, 0.005176, 0.8182, 0.1339, 0.6591, 0.1339, 0.8182, 0.25, 0.2626, 0.4948, 0.1831, 0.4948, 0.3421, 0.75, 0.2626, 0.5052, 0.3421, 0.5052, 0.1831, 0.005176, 0.8182, 0.1339, 0.8182, 0.005176, 0.9469, 0.005176, 0.9469, 0.1339, 0.8182, 0.1339, 0.9469, 0.25, 0.2626, 0.4948, 0.3421, 0.4013, 0.4709, 0.75, 0.2626, 0.5987, 0.4709, 0.5052, 0.3421, 0.2833, 0.5304, 0.412, 0.5304, 0.2833, 0.6895, 0.2833, 0.6895, 0.412, 0.5304, 0.412, 0.6895, 0.25, 0.2626, 0.4013, 0.4709, 0.25, 0.52, 0.75, 0.2626, 0.75, 0.52, 0.5987, 0.4709, 0.2833, 0.6895, 0.412, 0.6895, 0.2833, 0.8182, 0.2833, 0.8182, 0.412, 0.6895, 0.412, 0.8182, 0.25, 0.2626, 0.25, 0.52, 0.09869, 0.4709, 0.75, 0.2626, 0.9013, 0.4709, 0.75, 0.52, 0.273, 0.8182, 0.1442, 0.8182, 0.273, 0.6895, 0.273, 0.6895, 0.1442, 0.8182, 0.1442, 0.6895, 0.25, 0.2626, 0.09869, 0.4709, 0.005176, 0.3421, 0.75, 0.2626, 0.9948, 0.3421, 0.9013, 0.4709, 0.273, 0.6895, 0.1442, 0.6895, 0.273, 0.5304, 0.273, 0.5304, 0.1442, 0.6895, 0.1442, 0.5304, 0.25, 0.2626, 0.005176, 0.3421, 0.005176, 0.1831, 0.75, 0.2626, 0.9948, 0.1831, 0.9948, 0.3421, 0.5614, 0.5304, 0.6901, 0.5304, 0.5614, 0.6591, 0.8292, 0.5304, 0.7005, 0.6591, 0.7005, 0.5304, 0.25, 0.2626, 0.005176, 0.1831, 0.09869, 0.05434, 0.75, 0.2626, 0.9013, 0.05434, 0.9948, 0.1831, 0.5511, 0.8182, 0.4224, 0.8182, 0.5511, 0.6591, 0.5511, 0.6591, 0.4224, 0.8182, 0.4224, 0.6591, 0.25, 0.2626, 0.09869, 0.05434, 0.25, 0.005176, 0.75, 0.2626, 0.75, 0.005176, 0.9013, 0.05434, 0.5511, 0.6591, 0.4224, 0.6591, 0.5511, 0.5304, 0.5511, 0.5304, 0.4224, 0.6591, 0.4224, 0.5304, 0.25, 0.2626, 0.25, 0.005176, 0.4013, 0.05434, 0.75, 0.2626, 0.5987, 0.05434, 0.75, 0.005176, 0.005176, 0.5304, 0.1339, 0.5304, 0.005176, 0.6591, 0.005176, 0.6591, 0.1339, 0.5304, 0.1339, 0.6591, 0.25, 0.2626, 0.4013, 0.05434, 0.4948, 0.1831, 0.75, 0.2626, 0.5052, 0.1831, 0.5987, 0.05434])
me_tail_ring.materials.append(mat_magenheim_banner_iron)
me_tail_ring.update()

# ---- objects
ob_top_rod = bpy.data.objects.new('top-rod', me_top_rod)
ob_left_cap = bpy.data.objects.new('left-cap', me_left_cap)
ob_right_cap = bpy.data.objects.new('right-cap', me_right_cap)
ob_upper_field = bpy.data.objects.new('upper-field', me_upper_field)
ob_left_tail = bpy.data.objects.new('left-tail', me_left_tail)
ob_right_tail = bpy.data.objects.new('right-tail', me_right_tail)
ob_left_seam = bpy.data.objects.new('left-seam', me_left_seam)
ob_right_seam = bpy.data.objects.new('right-seam', me_right_seam)
ob_crystal_crest = bpy.data.objects.new('crystal-crest', me_crystal_crest)
ob_tail_ring = bpy.data.objects.new('tail-ring', me_tail_ring)

# ---- transforms, parenting, visibility, modifiers, constraints
ob_top_rod.location = (0.0, 1.863e-09, 0.72)
ob_left_cap.location = (-0.59, 0.0, 0.72)
ob_right_cap.location = (0.59, 0.0, 0.72)
ob_upper_field.location = (0.0, -0.025, 0.18)
ob_left_tail.location = (-0.235, -0.025, -0.58)
ob_right_tail.location = (0.235, -0.025, -0.58)
ob_left_seam.location = (-0.22, -0.006, 0.1)
ob_right_seam.location = (0.22, -0.006, 0.1)
ob_crystal_crest.location = (0.0, 0.045, 0.245)
ob_tail_ring.location = (0.0, 0.02, -0.31)

# ---- collection membership
scene.collection.objects.link(ob_top_rod)
scene.collection.objects.link(ob_left_cap)
scene.collection.objects.link(ob_right_cap)
scene.collection.objects.link(ob_upper_field)
scene.collection.objects.link(ob_left_tail)
scene.collection.objects.link(ob_right_tail)
scene.collection.objects.link(ob_left_seam)
scene.collection.objects.link(ob_right_seam)
scene.collection.objects.link(ob_crystal_crest)
scene.collection.objects.link(ob_tail_ring)

# ---- scene / render settings (as saved in the file)
scene.frame_start = 1; scene.frame_end = 250; scene.frame_set(1)
scene.render.engine = 'BLENDER_EEVEE_NEXT'
scene.render.bake_bias = 0.0
scene.render.bake_samples = 0
scene.cycles.sampling_pattern = 'TABULATED_SOBOL'
scene.eevee.use_volume_custom_range = False
bpy.context.view_layer.update()

# ---- added for rendering (the .blend has no active camera and no usable light): camera, sun + grey world if the file has none
cam_auto = bpy.data.cameras.new('AutoCamera')
cam_auto.lens = 50.0
cam_auto.sensor_width = 36.0
cam_auto.clip_end = 1000.0
ob_auto_camera = bpy.data.objects.new('AutoCamera', cam_auto)
scene.collection.objects.link(ob_auto_camera)
ob_auto_camera.location = (1.99449, -2.34839, 1.51067)
ob_auto_camera.rotation_euler = (1.09748, -7.21219e-08, 0.694738)
scene.camera = ob_auto_camera
light_auto_sun = bpy.data.lights.new('AutoSun', 'SUN')
light_auto_sun.energy = 3.0
light_auto_sun.angle = 0.0523599
ob_auto_sun = bpy.data.objects.new('AutoSun', light_auto_sun)
scene.collection.objects.link(ob_auto_sun)
ob_auto_sun.rotation_euler = (0.872665, 0.174533, 0.523599)
if scene.world is None:
    world_auto = bpy.data.worlds.new('AutoWorld')
    world_auto.color = (0.3, 0.3, 0.3)
    scene.world = world_auto
bpy.context.view_layer.update()
